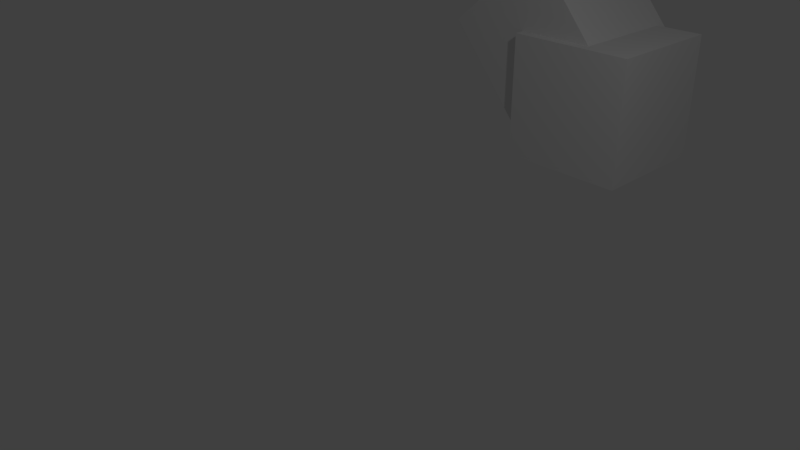 # Source: 22_Secondary_Action.blend  (saved by Blender 2.79.0; exported with 4.5.12 LTS)
import bpy
from mathutils import Matrix  # noqa: F401  (used for matrix-valued properties, if any)

bpy.ops.wm.read_factory_settings(use_empty=True)
scene = bpy.context.scene
scene.name = 'Scene'

# ---- collections
col_collection_1 = bpy.data.collections.new('Collection 1'); scene.collection.children.link(col_collection_1)

# ---- materials (node trees are filled in below, after node groups)
mat_material = bpy.data.materials.new('Material')
mat_material.alpha_threshold = 0.0
mat_material.use_transparent_shadow = False
mat_material.roughness = 0.5
mat_material.line_color = (0.0, 0.0, 0.0, 1.0)

# ---- material node trees

# ---- world
world_world = bpy.data.worlds.new('World'); scene.world = world_world
world_world.color = (0.05088, 0.05088, 0.05088)
world_world.use_sun_shadow = False
world_world.sun_shadow_jitter_overblur = 0.0
world_world.cycles.sampling_method = 'MANUAL'

# ---- cameras
cam_camera = bpy.data.cameras.new('Camera')
cam_camera.clip_end = 100.0
cam_camera.lens = 35.0
cam_camera.sensor_width = 32.0
cam_camera.sensor_height = 18.0
cam_camera.ortho_scale = 7.314
cam_camera.dof.focus_distance = 0.0
cam_camera.dof.aperture_fstop = 128.0

# ---- lights
light_lamp = bpy.data.lights.new('Lamp', 'POINT')
light_lamp.transmission_factor = 0.0
light_lamp.cutoff_distance = 30.0
light_lamp.energy = 100.0
light_lamp.shadow_buffer_clip_start = 1.001
light_lamp.shadow_soft_size = 0.1
light_lamp.shadow_maximum_resolution = 0.006
light_lamp.use_absolute_resolution = True

# ---- meshes
me_cube_001 = bpy.data.meshes.new('Cube.001')
me_cube_001.from_pydata([(1.0, 1.0, -1.0), (1.0, -1.0, -1.0), (-1.0, -1.0, -1.0), (-1.0, 1.0, -1.0), (1.0, 1.0, 1.0), (1.0, -1.0, 1.0), (-1.0, -1.0, 1.0), (-1.0, 1.0, 1.0)], [], [(0, 1, 2, 3), (4, 7, 6, 5), (0, 4, 5, 1), (1, 5, 6, 2), (2, 6, 7, 3), (4, 0, 3, 7)])
me_cube_001.materials.append(mat_material)
me_cube_001.use_remesh_preserve_volume = False
me_cube_001.use_remesh_preserve_attributes = False
me_cube_001.use_mirror_vertex_groups = False
me_cube_001.update()
me_cube = bpy.data.meshes.new('Cube')
me_cube.from_pydata([(1.0, 1.0, -1.0), (1.0, -1.0, -1.0), (-1.0, -1.0, -1.0), (-1.0, 1.0, -1.0), (1.0, 1.0, 1.0), (1.0, -1.0, 1.0), (-1.0, -1.0, 1.0), (-1.0, 1.0, 1.0)], [], [(0, 1, 2, 3), (4, 7, 6, 5), (0, 4, 5, 1), (1, 5, 6, 2), (2, 6, 7, 3), (4, 0, 3, 7)])
me_cube.materials.append(mat_material)
me_cube.use_remesh_preserve_volume = False
me_cube.use_remesh_preserve_attributes = False
me_cube.use_mirror_vertex_groups = False
me_cube.update()

# ---- objects
ob_cube_waddle = bpy.data.objects.new('Cube Waddle', me_cube_001)
ob_cube = bpy.data.objects.new('Cube', me_cube)
ob_lamp = bpy.data.objects.new('Lamp', light_lamp)
ob_camera = bpy.data.objects.new('Camera', cam_camera)

# ---- transforms, parenting, visibility, modifiers, constraints
ob_cube_waddle.location = (-0.9524, 5.091, 1.847)
ob_cube_waddle.rotation_euler = (0.0, -0.7069, -0.0)
ob_cube_waddle.lock_rotations_4d = False
ob_cube_waddle.empty_display_type = 'ARROWS'
ob_cube_waddle.lineart.crease_threshold = 0.0
ob_cube.location = (0.0, 4.929, 1.0)
ob_cube.lock_rotations_4d = False
ob_cube.empty_display_type = 'ARROWS'
ob_cube.lineart.crease_threshold = 0.0
ob_lamp.location = (4.076, 1.005, 5.904)
ob_lamp.rotation_euler = (0.6503, 0.05522, 1.866)
ob_lamp.lock_rotations_4d = False
ob_lamp.empty_display_type = 'ARROWS'
ob_lamp.color = (0.0, 0.0, 0.0, 0.0)
ob_lamp.lineart.crease_threshold = 0.0
ob_camera.location = (7.481, -6.508, 5.344)
ob_camera.rotation_euler = (1.109, 0.0, 0.8149)
ob_camera.lock_rotations_4d = False
ob_camera.empty_display_type = 'ARROWS'
ob_camera.color = (0.0, 0.0, 0.0, 0.0)
ob_camera.display_type = 'WIRE'
ob_camera.lineart.crease_threshold = 0.0

# ---- collection membership
col_collection_1.objects.link(ob_cube_waddle)
col_collection_1.objects.link(ob_cube)
col_collection_1.objects.link(ob_lamp)
col_collection_1.objects.link(ob_camera)

# ---- scene / render settings (as saved in the file)
scene.camera = ob_camera
scene.frame_start = 1; scene.frame_end = 220; scene.frame_set(129)
scene.render.engine = 'BLENDER_EEVEE_NEXT'
scene.render.resolution_percentage = 50
scene.render.fps = 30
scene.render.dither_intensity = 0.0
scene.cycles.feature_set = 'EXPERIMENTAL'
scene.cycles.use_denoising = False
scene.cycles.samples = 128
scene.cycles.sampling_pattern = 'TABULATED_SOBOL'
scene.cycles.use_adaptive_sampling = False
scene.cycles.use_light_tree = False
scene.cycles.blur_glossy = 0.0
scene.cycles.sample_clamp_indirect = 0.0
scene.view_settings.view_transform = 'Standard'
bpy.context.view_layer.update()
